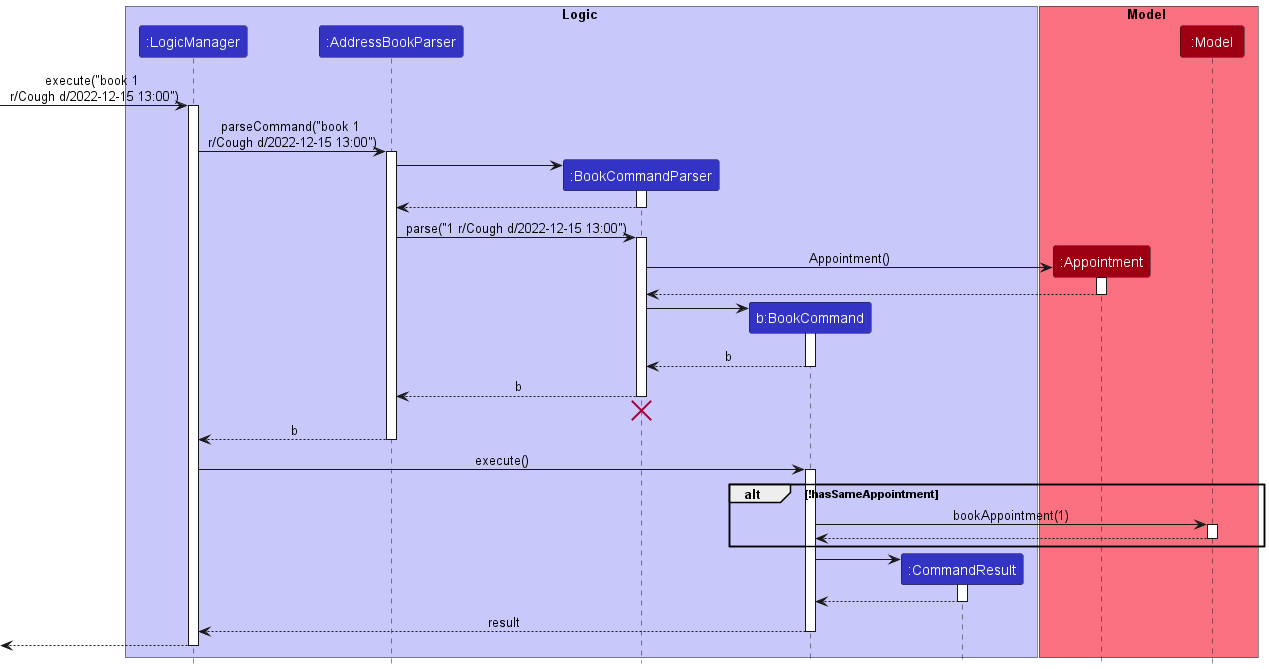

The diagram above was rendered by PlantUML. Its source (embedded in the PNG):
@startuml
!include style.puml

box Logic LOGIC_COLOR_T1
participant ":LogicManager" as LogicManager LOGIC_COLOR
participant ":AddressBookParser" as AddressBookParser LOGIC_COLOR
participant ":BookCommandParser" as BookCommandParser LOGIC_COLOR
participant "b:BookCommand" as BookCommand LOGIC_COLOR
participant ":CommandResult" as CommandResult LOGIC_COLOR
end box

box Model MODEL_COLOR_T1
participant ":Appointment" as Appointment MODEL_COLOR
participant ":Model" as Model MODEL_COLOR
end box

[-> LogicManager : execute("book 1 \nr/Cough d/2022-12-15 13:00")
activate LogicManager

LogicManager -> AddressBookParser : parseCommand("book 1 \nr/Cough d/2022-12-15 13:00")
activate AddressBookParser

create BookCommandParser
AddressBookParser -> BookCommandParser
activate BookCommandParser

BookCommandParser --> AddressBookParser
deactivate BookCommandParser

AddressBookParser -> BookCommandParser : parse("1 r/Cough d/2022-12-15 13:00")
activate BookCommandParser

create Appointment
BookCommandParser -> Appointment : Appointment()
activate Appointment

Appointment --> BookCommandParser
deactivate Appointment

create BookCommand
BookCommandParser -> BookCommand
activate BookCommand

BookCommand --> BookCommandParser : b
deactivate BookCommand

BookCommandParser --> AddressBookParser : b
deactivate BookCommandParser
'Hidden arrow to position the destroy marker below the end of the activation bar.
BookCommandParser -[hidden]-> AddressBookParser
destroy BookCommandParser

AddressBookParser --> LogicManager : b
deactivate AddressBookParser

LogicManager -> BookCommand : execute()
activate BookCommand

alt !hasSameAppointment

BookCommand -> Model : bookAppointment(1)
activate Model

Model --> BookCommand
deactivate Model
end

create CommandResult
BookCommand -> CommandResult
activate CommandResult

CommandResult --> BookCommand
deactivate CommandResult

BookCommand --> LogicManager : result
deactivate BookCommand

[<--LogicManager
deactivate LogicManager

@enduml